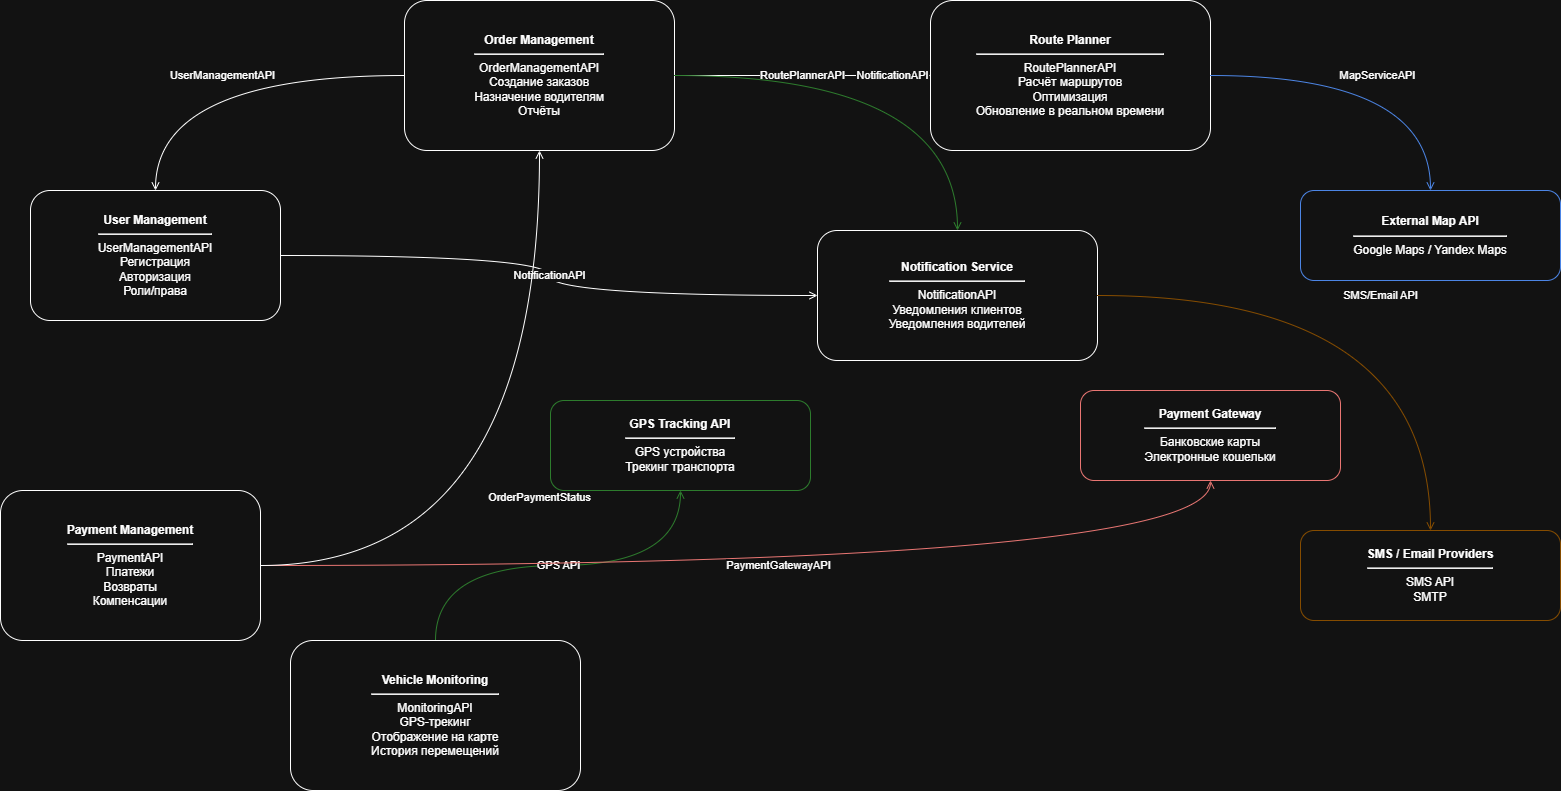

The diagram above was exported from draw.io. Its source (the exported page's mxGraphModel, read from the mxfile embedded in the PNG):
<mxGraphModel dx="1723" dy="2119" grid="1" gridSize="10" guides="1" tooltips="1" connect="1" arrows="1" fold="1" page="1" pageScale="1" pageWidth="827" pageHeight="1169" math="0" shadow="0">
  <root>
    <mxCell id="0" />
    <mxCell id="1" parent="0" />
    <mxCell id="gue-3tuLLQmg4CNXeW5q-1" parent="1" style="rounded=1;whiteSpace=wrap;html=1;" value="&lt;div style=&quot;font-weight:bold;text-align:center;&quot;&gt;User Management&lt;/div&gt;&lt;hr/&gt;&lt;div&gt;UserManagementAPI&lt;br/&gt;Регистрация&lt;br/&gt;Авторизация&lt;br/&gt;Роли/права&lt;/div&gt;" vertex="1">
      <mxGeometry height="130" width="250" x="40" y="40" as="geometry" />
    </mxCell>
    <mxCell id="gue-3tuLLQmg4CNXeW5q-2" parent="1" style="rounded=1;whiteSpace=wrap;html=1;" value="&lt;div style=&quot;font-weight:bold;text-align:center;&quot;&gt;Order Management&lt;/div&gt;&lt;hr/&gt;&lt;div&gt;OrderManagementAPI&lt;br/&gt;Создание заказов&lt;br/&gt;Назначение водителям&lt;br/&gt;Отчёты&lt;/div&gt;" vertex="1">
      <mxGeometry height="150" width="270" x="414" y="-150" as="geometry" />
    </mxCell>
    <mxCell id="gue-3tuLLQmg4CNXeW5q-3" parent="1" style="rounded=1;whiteSpace=wrap;html=1;" value="&lt;div style=&quot;font-weight:bold;text-align:center;&quot;&gt;Route Planner&lt;/div&gt;&lt;hr/&gt;&lt;div&gt;RoutePlannerAPI&lt;br/&gt;Расчёт маршрутов&lt;br/&gt;Оптимизация&lt;br/&gt;Обновление в реальном времени&lt;/div&gt;" vertex="1">
      <mxGeometry height="150" width="280" x="940" y="-150" as="geometry" />
    </mxCell>
    <mxCell id="gue-3tuLLQmg4CNXeW5q-4" parent="1" style="rounded=1;whiteSpace=wrap;html=1;" value="&lt;div style=&quot;font-weight:bold;text-align:center;&quot;&gt;Vehicle Monitoring&lt;/div&gt;&lt;hr/&gt;&lt;div&gt;MonitoringAPI&lt;br/&gt;GPS-трекинг&lt;br/&gt;Отображение на карте&lt;br/&gt;История перемещений&lt;/div&gt;" vertex="1">
      <mxGeometry height="150" width="290" x="300" y="490" as="geometry" />
    </mxCell>
    <mxCell id="gue-3tuLLQmg4CNXeW5q-5" parent="1" style="rounded=1;whiteSpace=wrap;html=1;" value="&lt;div style=&quot;font-weight:bold;text-align:center;&quot;&gt;Payment Management&lt;/div&gt;&lt;hr/&gt;&lt;div&gt;PaymentAPI&lt;br/&gt;Платежи&lt;br/&gt;Возвраты&lt;br/&gt;Компенсации&lt;/div&gt;" vertex="1">
      <mxGeometry height="150" width="260" x="10" y="340" as="geometry" />
    </mxCell>
    <mxCell id="gue-3tuLLQmg4CNXeW5q-6" parent="1" style="rounded=1;whiteSpace=wrap;html=1;" value="&lt;div style=&quot;font-weight:bold;text-align:center;&quot;&gt;Notification Service&lt;/div&gt;&lt;hr/&gt;&lt;div&gt;NotificationAPI&lt;br/&gt;Уведомления клиентов&lt;br/&gt;Уведомления водителей&lt;/div&gt;" vertex="1">
      <mxGeometry height="130" width="280" x="827" y="80" as="geometry" />
    </mxCell>
    <mxCell id="gue-3tuLLQmg4CNXeW5q-7" parent="1" style="rounded=1;whiteSpace=wrap;html=1;strokeColor=#4285F4;" value="&lt;div style=&quot;font-weight:bold;text-align:center;&quot;&gt;External Map API&lt;/div&gt;&lt;hr/&gt;&lt;div&gt;Google Maps / Yandex Maps&lt;/div&gt;" vertex="1">
      <mxGeometry height="90" width="260" x="1310" y="40" as="geometry" />
    </mxCell>
    <mxCell id="gue-3tuLLQmg4CNXeW5q-8" parent="1" style="rounded=1;whiteSpace=wrap;html=1;strokeColor=#5cb85c;" value="&lt;div style=&quot;font-weight:bold;text-align:center;&quot;&gt;GPS Tracking API&lt;/div&gt;&lt;hr/&gt;&lt;div&gt;GPS устройства&lt;br/&gt;Трекинг транспорта&lt;/div&gt;" vertex="1">
      <mxGeometry height="90" width="260" x="560" y="250" as="geometry" />
    </mxCell>
    <mxCell id="gue-3tuLLQmg4CNXeW5q-9" parent="1" style="rounded=1;whiteSpace=wrap;html=1;strokeColor=#d9534f;" value="&lt;div style=&quot;font-weight:bold;text-align:center;&quot;&gt;Payment Gateway&lt;/div&gt;&lt;hr/&gt;&lt;div&gt;Банковские карты&lt;br/&gt;Электронные кошельки&lt;/div&gt;" vertex="1">
      <mxGeometry height="90" width="260" x="1090" y="240" as="geometry" />
    </mxCell>
    <mxCell id="gue-3tuLLQmg4CNXeW5q-10" parent="1" style="rounded=1;whiteSpace=wrap;html=1;strokeColor=#f0ad4e;" value="&lt;div style=&quot;font-weight:bold;text-align:center;&quot;&gt;SMS / Email Providers&lt;/div&gt;&lt;hr/&gt;&lt;div&gt;SMS API&lt;br/&gt;SMTP&lt;/div&gt;" vertex="1">
      <mxGeometry height="90" width="260" x="1310" y="380" as="geometry" />
    </mxCell>
    <mxCell id="gue-3tuLLQmg4CNXeW5q-11" edge="1" parent="1" source="gue-3tuLLQmg4CNXeW5q-1" style="edgeStyle=orthogonalEdgeStyle;html=1;endArrow=open;curved=1;" target="gue-3tuLLQmg4CNXeW5q-6" value="NotificationAPI">
      <mxGeometry relative="1" as="geometry" />
    </mxCell>
    <mxCell id="gue-3tuLLQmg4CNXeW5q-12" edge="1" parent="1" source="gue-3tuLLQmg4CNXeW5q-2" style="edgeStyle=orthogonalEdgeStyle;html=1;endArrow=open;curved=1;" target="gue-3tuLLQmg4CNXeW5q-1" value="UserManagementAPI">
      <mxGeometry relative="1" as="geometry" />
    </mxCell>
    <mxCell id="gue-3tuLLQmg4CNXeW5q-13" edge="1" parent="1" source="gue-3tuLLQmg4CNXeW5q-2" style="edgeStyle=orthogonalEdgeStyle;html=1;endArrow=open;curved=1;" target="gue-3tuLLQmg4CNXeW5q-3" value="RoutePlannerAPI">
      <mxGeometry relative="1" as="geometry" />
    </mxCell>
    <mxCell id="gue-3tuLLQmg4CNXeW5q-14" edge="1" parent="1" source="gue-3tuLLQmg4CNXeW5q-3" style="edgeStyle=orthogonalEdgeStyle;html=1;endArrow=open;strokeColor=#4285F4;curved=1;" target="gue-3tuLLQmg4CNXeW5q-7" value="MapServiceAPI">
      <mxGeometry relative="1" as="geometry" />
    </mxCell>
    <mxCell id="gue-3tuLLQmg4CNXeW5q-15" edge="1" parent="1" source="gue-3tuLLQmg4CNXeW5q-4" style="edgeStyle=orthogonalEdgeStyle;html=1;endArrow=open;strokeColor=#5cb85c;curved=1;" target="gue-3tuLLQmg4CNXeW5q-8" value="GPS API">
      <mxGeometry relative="1" as="geometry" />
    </mxCell>
    <mxCell id="gue-3tuLLQmg4CNXeW5q-16" edge="1" parent="1" source="gue-3tuLLQmg4CNXeW5q-5" style="edgeStyle=orthogonalEdgeStyle;html=1;endArrow=open;strokeColor=#d9534f;curved=1;" target="gue-3tuLLQmg4CNXeW5q-9" value="PaymentGatewayAPI">
      <mxGeometry relative="1" as="geometry" />
    </mxCell>
    <mxCell id="gue-3tuLLQmg4CNXeW5q-17" edge="1" parent="1" source="gue-3tuLLQmg4CNXeW5q-6" style="edgeStyle=orthogonalEdgeStyle;html=1;endArrow=open;strokeColor=#f0ad4e;curved=1;" target="gue-3tuLLQmg4CNXeW5q-10" value="SMS/Email API">
      <mxGeometry relative="1" as="geometry" />
    </mxCell>
    <mxCell id="gue-3tuLLQmg4CNXeW5q-18" edge="1" parent="1" source="gue-3tuLLQmg4CNXeW5q-2" style="edgeStyle=orthogonalEdgeStyle;html=1;endArrow=open;strokeColor=#5cb85c;curved=1;" target="gue-3tuLLQmg4CNXeW5q-6" value="NotificationAPI">
      <mxGeometry relative="1" as="geometry" />
    </mxCell>
    <mxCell id="gue-3tuLLQmg4CNXeW5q-19" edge="1" parent="1" source="gue-3tuLLQmg4CNXeW5q-5" style="edgeStyle=orthogonalEdgeStyle;html=1;endArrow=open;curved=1;" target="gue-3tuLLQmg4CNXeW5q-2" value="OrderPaymentStatus">
      <mxGeometry relative="1" as="geometry" />
    </mxCell>
  </root>
</mxGraphModel>